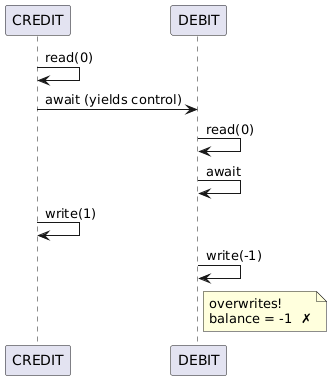

The diagram above was rendered by PlantUML. Its source (embedded in the PNG):
@startuml
skinparam backgroundColor transparent
participant "CREDIT" as C
participant "DEBIT" as D

C -> C : read(0)
C -> D : await (yields control)
D -> D : read(0)
D -> D : await
C -> C : write(1)
D -> D : write(-1)
note right of D : overwrites!\nbalance = -1  ✗
@enduml